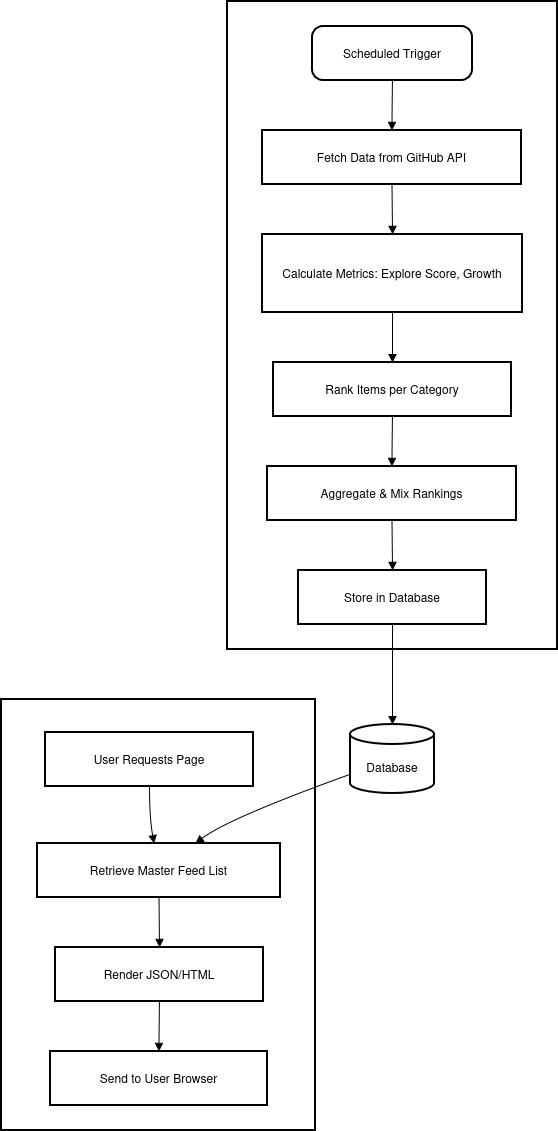

The diagram above was exported from draw.io. Its source (the exported page's mxGraphModel, read from the mxfile embedded in the PNG):
<mxGraphModel dx="1426" dy="761" grid="1" gridSize="10" guides="1" tooltips="1" connect="1" arrows="1" fold="1" page="1" pageScale="1" pageWidth="850" pageHeight="1100" math="0" shadow="0">
  <root>
    <mxCell id="0" />
    <mxCell id="1" parent="0" />
    <mxCell id="SV41n8BG5-PyqxiTVnbJ-1" parent="1" style="whiteSpace=wrap;strokeWidth=2;" value="" vertex="1">
      <mxGeometry height="431" width="314" x="20" y="718" as="geometry" />
    </mxCell>
    <mxCell id="SV41n8BG5-PyqxiTVnbJ-2" parent="1" style="whiteSpace=wrap;strokeWidth=2;" value="" vertex="1">
      <mxGeometry height="648" width="330" x="246" y="20" as="geometry" />
    </mxCell>
    <mxCell id="SV41n8BG5-PyqxiTVnbJ-3" parent="1" style="rounded=1;arcSize=20;strokeWidth=2" value="Scheduled Trigger" vertex="1">
      <mxGeometry height="54" width="160" x="331" y="45" as="geometry" />
    </mxCell>
    <mxCell id="SV41n8BG5-PyqxiTVnbJ-4" parent="1" style="whiteSpace=wrap;strokeWidth=2;" value="Fetch Data from GitHub API" vertex="1">
      <mxGeometry height="54" width="259" x="281" y="149" as="geometry" />
    </mxCell>
    <mxCell id="SV41n8BG5-PyqxiTVnbJ-5" parent="1" style="whiteSpace=wrap;strokeWidth=2;" value="Calculate Metrics: Explore Score, Growth" vertex="1">
      <mxGeometry height="78" width="260" x="281" y="253" as="geometry" />
    </mxCell>
    <mxCell id="SV41n8BG5-PyqxiTVnbJ-6" parent="1" style="whiteSpace=wrap;strokeWidth=2;" value="Rank Items per Category" vertex="1">
      <mxGeometry height="54" width="238" x="292" y="381" as="geometry" />
    </mxCell>
    <mxCell id="SV41n8BG5-PyqxiTVnbJ-7" parent="1" style="whiteSpace=wrap;strokeWidth=2;" value="Aggregate &amp; Mix Rankings" vertex="1">
      <mxGeometry height="54" width="249" x="286" y="485" as="geometry" />
    </mxCell>
    <mxCell id="SV41n8BG5-PyqxiTVnbJ-8" parent="1" style="whiteSpace=wrap;strokeWidth=2;" value="Store in Database" vertex="1">
      <mxGeometry height="54" width="188" x="317" y="589" as="geometry" />
    </mxCell>
    <mxCell id="SV41n8BG5-PyqxiTVnbJ-9" parent="1" style="whiteSpace=wrap;strokeWidth=2;" value="User Requests Page" vertex="1">
      <mxGeometry height="54" width="208" x="64" y="751" as="geometry" />
    </mxCell>
    <mxCell id="SV41n8BG5-PyqxiTVnbJ-10" parent="1" style="whiteSpace=wrap;strokeWidth=2;" value="Retrieve Master Feed List" vertex="1">
      <mxGeometry height="54" width="243" x="56" y="862" as="geometry" />
    </mxCell>
    <mxCell id="SV41n8BG5-PyqxiTVnbJ-11" parent="1" style="whiteSpace=wrap;strokeWidth=2;" value="Render JSON/HTML" vertex="1">
      <mxGeometry height="54" width="208" x="74" y="966" as="geometry" />
    </mxCell>
    <mxCell id="SV41n8BG5-PyqxiTVnbJ-12" parent="1" style="whiteSpace=wrap;strokeWidth=2;" value="Send to User Browser" vertex="1">
      <mxGeometry height="54" width="217" x="69" y="1070" as="geometry" />
    </mxCell>
    <mxCell id="SV41n8BG5-PyqxiTVnbJ-13" parent="1" style="shape=cylinder3;boundedLbl=1;backgroundOutline=1;size=10;strokeWidth=2;whiteSpace=wrap;" value="Database" vertex="1">
      <mxGeometry height="69" width="84" x="369" y="743" as="geometry" />
    </mxCell>
    <mxCell id="SV41n8BG5-PyqxiTVnbJ-14" edge="1" parent="1" source="SV41n8BG5-PyqxiTVnbJ-3" style="curved=1;startArrow=none;endArrow=block;exitX=0.5;exitY=1;entryX=0.5;entryY=0;rounded=0;" target="SV41n8BG5-PyqxiTVnbJ-4" value="">
      <mxGeometry relative="1" as="geometry">
        <Array as="points" />
      </mxGeometry>
    </mxCell>
    <mxCell id="SV41n8BG5-PyqxiTVnbJ-15" edge="1" parent="1" source="SV41n8BG5-PyqxiTVnbJ-4" style="curved=1;startArrow=none;endArrow=block;exitX=0.5;exitY=1;entryX=0.5;entryY=0;rounded=0;" target="SV41n8BG5-PyqxiTVnbJ-5" value="">
      <mxGeometry relative="1" as="geometry">
        <Array as="points" />
      </mxGeometry>
    </mxCell>
    <mxCell id="SV41n8BG5-PyqxiTVnbJ-16" edge="1" parent="1" source="SV41n8BG5-PyqxiTVnbJ-5" style="curved=1;startArrow=none;endArrow=block;exitX=0.5;exitY=1;entryX=0.5;entryY=0;rounded=0;" target="SV41n8BG5-PyqxiTVnbJ-6" value="">
      <mxGeometry relative="1" as="geometry">
        <Array as="points" />
      </mxGeometry>
    </mxCell>
    <mxCell id="SV41n8BG5-PyqxiTVnbJ-17" edge="1" parent="1" source="SV41n8BG5-PyqxiTVnbJ-6" style="curved=1;startArrow=none;endArrow=block;exitX=0.5;exitY=1;entryX=0.5;entryY=0;rounded=0;" target="SV41n8BG5-PyqxiTVnbJ-7" value="">
      <mxGeometry relative="1" as="geometry">
        <Array as="points" />
      </mxGeometry>
    </mxCell>
    <mxCell id="SV41n8BG5-PyqxiTVnbJ-18" edge="1" parent="1" source="SV41n8BG5-PyqxiTVnbJ-7" style="curved=1;startArrow=none;endArrow=block;exitX=0.5;exitY=1;entryX=0.5;entryY=0;rounded=0;" target="SV41n8BG5-PyqxiTVnbJ-8" value="">
      <mxGeometry relative="1" as="geometry">
        <Array as="points" />
      </mxGeometry>
    </mxCell>
    <mxCell id="SV41n8BG5-PyqxiTVnbJ-19" edge="1" parent="1" source="SV41n8BG5-PyqxiTVnbJ-8" style="curved=1;startArrow=none;endArrow=block;exitX=0.5;exitY=1;entryX=0.5;entryY=0;rounded=0;" target="SV41n8BG5-PyqxiTVnbJ-13" value="">
      <mxGeometry relative="1" as="geometry">
        <Array as="points" />
      </mxGeometry>
    </mxCell>
    <mxCell id="SV41n8BG5-PyqxiTVnbJ-20" edge="1" parent="1" source="SV41n8BG5-PyqxiTVnbJ-9" style="curved=1;startArrow=none;endArrow=block;exitX=0.5;exitY=0.99;entryX=0.48;entryY=0;rounded=0;" target="SV41n8BG5-PyqxiTVnbJ-10" value="">
      <mxGeometry relative="1" as="geometry">
        <Array as="points">
          <mxPoint x="168" y="837" />
        </Array>
      </mxGeometry>
    </mxCell>
    <mxCell id="SV41n8BG5-PyqxiTVnbJ-21" edge="1" parent="1" source="SV41n8BG5-PyqxiTVnbJ-13" style="curved=1;startArrow=none;endArrow=block;exitX=0;exitY=0.72;entryX=0.65;entryY=0;rounded=0;" target="SV41n8BG5-PyqxiTVnbJ-10" value="">
      <mxGeometry relative="1" as="geometry">
        <Array as="points">
          <mxPoint x="246" y="837" />
        </Array>
      </mxGeometry>
    </mxCell>
    <mxCell id="SV41n8BG5-PyqxiTVnbJ-22" edge="1" parent="1" source="SV41n8BG5-PyqxiTVnbJ-10" style="curved=1;startArrow=none;endArrow=block;exitX=0.5;exitY=1;entryX=0.5;entryY=0;rounded=0;" target="SV41n8BG5-PyqxiTVnbJ-11" value="">
      <mxGeometry relative="1" as="geometry">
        <Array as="points" />
      </mxGeometry>
    </mxCell>
    <mxCell id="SV41n8BG5-PyqxiTVnbJ-23" edge="1" parent="1" source="SV41n8BG5-PyqxiTVnbJ-11" style="curved=1;startArrow=none;endArrow=block;exitX=0.5;exitY=1;entryX=0.5;entryY=0;rounded=0;" target="SV41n8BG5-PyqxiTVnbJ-12" value="">
      <mxGeometry relative="1" as="geometry">
        <Array as="points" />
      </mxGeometry>
    </mxCell>
  </root>
</mxGraphModel>